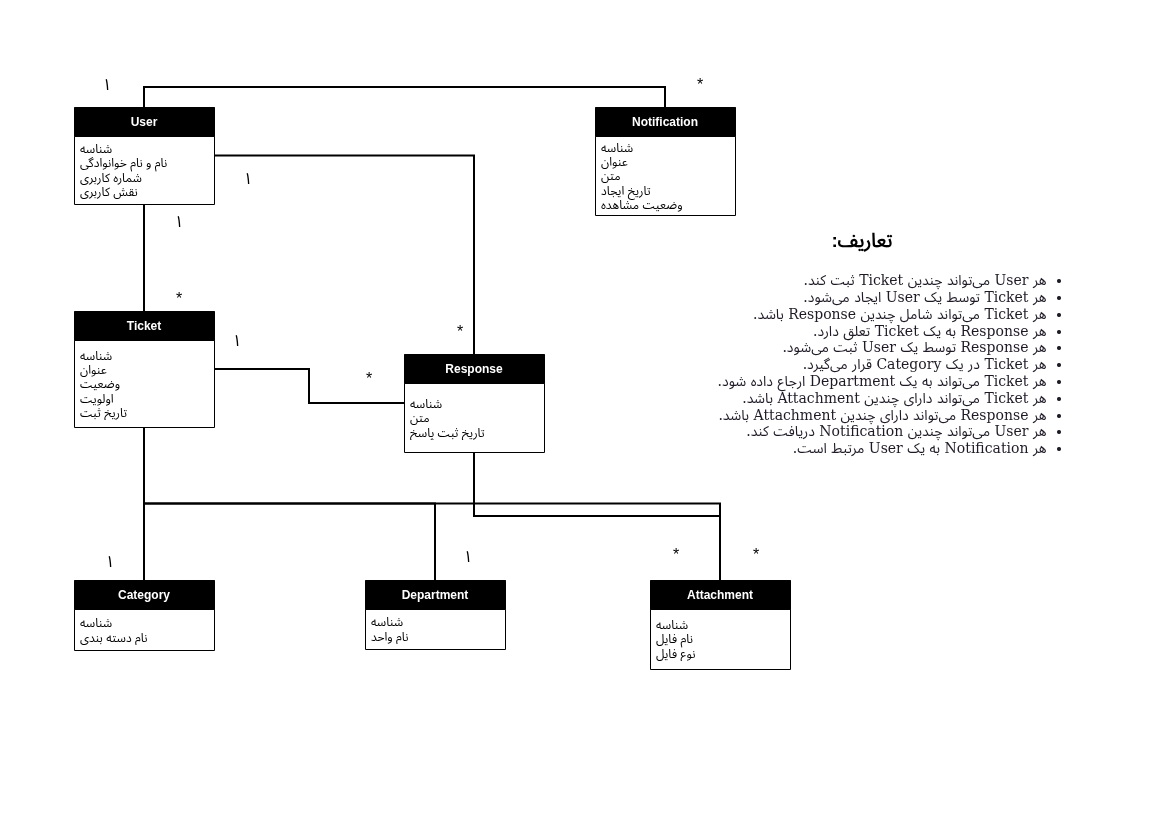

The diagram above was exported from draw.io. Its source (the exported page's mxGraphModel, read from the mxfile embedded in the PNG):
<mxGraphModel dx="1414" dy="759" grid="0" gridSize="10" guides="1" tooltips="1" connect="1" arrows="1" fold="1" page="1" pageScale="1" pageWidth="1169" pageHeight="827" background="light-dark(#FFFFFF,#FFFFFF)" math="0" shadow="0">
  <root>
    <mxCell id="0" />
    <mxCell id="1" parent="0" />
    <mxCell id="2gRaSosngUHuNTobLDum-28" edge="1" parent="1" source="2gRaSosngUHuNTobLDum-1" style="edgeStyle=orthogonalEdgeStyle;rounded=0;orthogonalLoop=1;jettySize=auto;html=1;exitX=0.5;exitY=1;exitDx=0;exitDy=0;entryX=0.5;entryY=0;entryDx=0;entryDy=0;strokeColor=light-dark(#000000,#000000);endArrow=none;endFill=0;strokeWidth=2;" target="2gRaSosngUHuNTobLDum-7">
      <mxGeometry relative="1" as="geometry" />
    </mxCell>
    <mxCell id="2gRaSosngUHuNTobLDum-1" parent="1" style="swimlane;fontStyle=1;align=center;verticalAlign=middle;childLayout=stackLayout;horizontal=1;startSize=29;horizontalStack=0;resizeParent=1;resizeParentMax=0;resizeLast=0;collapsible=0;marginBottom=0;html=1;whiteSpace=wrap;strokeColor=light-dark(#000000,#000000);swimlaneFillColor=none;fillColor=light-dark(#FFFFFF,#000000);gradientColor=none;fontColor=light-dark(#000000,#FFFFFF);" value="User" vertex="1">
      <mxGeometry height="97" width="140" x="74" y="107" as="geometry" />
    </mxCell>
    <mxCell id="2gRaSosngUHuNTobLDum-3" parent="2gRaSosngUHuNTobLDum-1" style="text;html=1;strokeColor=none;fillColor=light-dark(#FFFFFF,transparent);align=left;verticalAlign=middle;spacingLeft=4;spacingRight=4;overflow=hidden;rotatable=0;points=[[0,0.5],[1,0.5]];portConstraint=eastwest;whiteSpace=wrap;swimlaneFillColor=none;gradientColor=none;fontColor=light-dark(#000000,#000000);" value="شناسه&lt;div&gt;نام و نام خوانوادگی&lt;/div&gt;&lt;div&gt;شماره کاربری&lt;/div&gt;&lt;div&gt;نقش کاربری&lt;/div&gt;" vertex="1">
      <mxGeometry height="68" width="140" y="29" as="geometry" />
    </mxCell>
    <mxCell id="2gRaSosngUHuNTobLDum-7" parent="1" style="swimlane;fontStyle=1;align=center;verticalAlign=middle;childLayout=stackLayout;horizontal=1;startSize=29;horizontalStack=0;resizeParent=1;resizeParentMax=0;resizeLast=0;collapsible=0;marginBottom=0;html=1;whiteSpace=wrap;strokeColor=light-dark(#000000,#000000);swimlaneFillColor=none;fillColor=light-dark(#FFFFFF,#000000);gradientColor=none;fontColor=light-dark(#000000,#FFFFFF);" value="Ticket" vertex="1">
      <mxGeometry height="116" width="140" x="74" y="311" as="geometry" />
    </mxCell>
    <mxCell id="2gRaSosngUHuNTobLDum-9" parent="2gRaSosngUHuNTobLDum-7" style="text;html=1;strokeColor=none;fillColor=light-dark(#FFFFFF,transparent);align=left;verticalAlign=middle;spacingLeft=4;spacingRight=4;overflow=hidden;rotatable=0;points=[[0,0.5],[1,0.5]];portConstraint=eastwest;whiteSpace=wrap;swimlaneFillColor=none;gradientColor=none;fontColor=light-dark(#000000,#000000);" value="شناسه&lt;div&gt;عنوان&lt;/div&gt;&lt;div&gt;وضعیت&lt;/div&gt;&lt;div&gt;اولویت&lt;/div&gt;&lt;div&gt;تاریخ ثبت&lt;/div&gt;" vertex="1">
      <mxGeometry height="87" width="140" y="29" as="geometry" />
    </mxCell>
    <mxCell id="2gRaSosngUHuNTobLDum-10" parent="1" style="swimlane;fontStyle=1;align=center;verticalAlign=middle;childLayout=stackLayout;horizontal=1;startSize=29;horizontalStack=0;resizeParent=1;resizeParentMax=0;resizeLast=0;collapsible=0;marginBottom=0;html=1;whiteSpace=wrap;strokeColor=light-dark(#000000,#000000);swimlaneFillColor=none;fillColor=light-dark(#FFFFFF,#000000);gradientColor=none;fontColor=light-dark(#000000,#FFFFFF);" value="Response" vertex="1">
      <mxGeometry height="98" width="140" x="404" y="354" as="geometry" />
    </mxCell>
    <mxCell id="2gRaSosngUHuNTobLDum-12" parent="2gRaSosngUHuNTobLDum-10" style="text;html=1;strokeColor=none;fillColor=light-dark(#FFFFFF,transparent);align=left;verticalAlign=middle;spacingLeft=4;spacingRight=4;overflow=hidden;rotatable=0;points=[[0,0.5],[1,0.5]];portConstraint=eastwest;whiteSpace=wrap;swimlaneFillColor=none;gradientColor=none;fontColor=light-dark(#000000,#000000);" value="شناسه&lt;div&gt;متن&lt;/div&gt;&lt;div&gt;تاریخ ثبت پاسخ&lt;/div&gt;" vertex="1">
      <mxGeometry height="69" width="140" y="29" as="geometry" />
    </mxCell>
    <mxCell id="2gRaSosngUHuNTobLDum-13" parent="1" style="swimlane;fontStyle=1;align=center;verticalAlign=middle;childLayout=stackLayout;horizontal=1;startSize=29;horizontalStack=0;resizeParent=1;resizeParentMax=0;resizeLast=0;collapsible=0;marginBottom=0;html=1;whiteSpace=wrap;strokeColor=light-dark(#000000,#000000);swimlaneFillColor=none;fillColor=light-dark(#FFFFFF,#000000);gradientColor=none;fontColor=light-dark(#000000,#FFFFFF);" value="Category" vertex="1">
      <mxGeometry height="70" width="140" x="74" y="580" as="geometry" />
    </mxCell>
    <mxCell id="2gRaSosngUHuNTobLDum-15" parent="2gRaSosngUHuNTobLDum-13" style="text;html=1;strokeColor=none;fillColor=light-dark(#FFFFFF,transparent);align=left;verticalAlign=middle;spacingLeft=4;spacingRight=4;overflow=hidden;rotatable=0;points=[[0,0.5],[1,0.5]];portConstraint=eastwest;whiteSpace=wrap;swimlaneFillColor=none;gradientColor=none;fontColor=light-dark(#000000,#000000);" value="شناسه&lt;div&gt;نام دسته بندی&lt;/div&gt;" vertex="1">
      <mxGeometry height="41" width="140" y="29" as="geometry" />
    </mxCell>
    <mxCell id="2gRaSosngUHuNTobLDum-16" parent="1" style="swimlane;fontStyle=1;align=center;verticalAlign=middle;childLayout=stackLayout;horizontal=1;startSize=29;horizontalStack=0;resizeParent=1;resizeParentMax=0;resizeLast=0;collapsible=0;marginBottom=0;html=1;whiteSpace=wrap;strokeColor=light-dark(#000000,#000000);swimlaneFillColor=none;fillColor=light-dark(#FFFFFF,#000000);gradientColor=none;fontColor=light-dark(#000000,#FFFFFF);" value="Department" vertex="1">
      <mxGeometry height="69" width="140" x="365" y="580" as="geometry" />
    </mxCell>
    <mxCell id="2gRaSosngUHuNTobLDum-18" parent="2gRaSosngUHuNTobLDum-16" style="text;html=1;strokeColor=none;fillColor=light-dark(#FFFFFF,transparent);align=left;verticalAlign=middle;spacingLeft=4;spacingRight=4;overflow=hidden;rotatable=0;points=[[0,0.5],[1,0.5]];portConstraint=eastwest;whiteSpace=wrap;swimlaneFillColor=none;gradientColor=none;fontColor=light-dark(#000000,#000000);" value="شناسه&lt;div&gt;نام واحد&lt;/div&gt;" vertex="1">
      <mxGeometry height="40" width="140" y="29" as="geometry" />
    </mxCell>
    <mxCell id="2gRaSosngUHuNTobLDum-19" parent="1" style="swimlane;fontStyle=1;align=center;verticalAlign=middle;childLayout=stackLayout;horizontal=1;startSize=29;horizontalStack=0;resizeParent=1;resizeParentMax=0;resizeLast=0;collapsible=0;marginBottom=0;html=1;whiteSpace=wrap;strokeColor=light-dark(#000000,#000000);swimlaneFillColor=none;fillColor=light-dark(#FFFFFF,#000000);gradientColor=none;fontColor=light-dark(#000000,#FFFFFF);" value="Attachment" vertex="1">
      <mxGeometry height="89" width="140" x="650" y="580" as="geometry" />
    </mxCell>
    <mxCell id="2gRaSosngUHuNTobLDum-21" parent="2gRaSosngUHuNTobLDum-19" style="text;html=1;strokeColor=none;fillColor=light-dark(#FFFFFF,transparent);align=left;verticalAlign=middle;spacingLeft=4;spacingRight=4;overflow=hidden;rotatable=0;points=[[0,0.5],[1,0.5]];portConstraint=eastwest;whiteSpace=wrap;swimlaneFillColor=none;gradientColor=none;fontColor=light-dark(#000000,#000000);" value="شناسه&lt;div&gt;نام فایل&lt;/div&gt;&lt;div&gt;نوع فایل&lt;/div&gt;" vertex="1">
      <mxGeometry height="60" width="140" y="29" as="geometry" />
    </mxCell>
    <mxCell id="2gRaSosngUHuNTobLDum-22" parent="1" style="swimlane;fontStyle=1;align=center;verticalAlign=middle;childLayout=stackLayout;horizontal=1;startSize=29;horizontalStack=0;resizeParent=1;resizeParentMax=0;resizeLast=0;collapsible=0;marginBottom=0;html=1;whiteSpace=wrap;strokeColor=light-dark(#000000,#000000);swimlaneFillColor=none;fillColor=light-dark(#FFFFFF,#000000);gradientColor=none;fontColor=light-dark(#000000,#FFFFFF);" value="Notification" vertex="1">
      <mxGeometry height="108" width="140" x="595" y="107" as="geometry" />
    </mxCell>
    <mxCell id="2gRaSosngUHuNTobLDum-24" parent="2gRaSosngUHuNTobLDum-22" style="text;html=1;strokeColor=none;fillColor=light-dark(#FFFFFF,transparent);align=left;verticalAlign=middle;spacingLeft=4;spacingRight=4;overflow=hidden;rotatable=0;points=[[0,0.5],[1,0.5]];portConstraint=eastwest;whiteSpace=wrap;swimlaneFillColor=none;gradientColor=none;fontColor=light-dark(#000000,#000000);" value="شناسه&lt;div&gt;عنوان&lt;/div&gt;&lt;div&gt;متن&lt;/div&gt;&lt;div&gt;تاریخ ایجاد&lt;/div&gt;&lt;div&gt;وضعیت مشاهده&lt;/div&gt;" vertex="1">
      <mxGeometry height="79" width="140" y="29" as="geometry" />
    </mxCell>
    <mxCell id="2gRaSosngUHuNTobLDum-29" parent="1" style="text;html=1;whiteSpace=wrap;strokeColor=none;fillColor=none;align=center;verticalAlign=middle;rounded=0;" value="&lt;font style=&quot;font-size: 16px; color: light-dark(rgb(0, 0, 0), rgb(0, 0, 0));&quot;&gt;۱&lt;/font&gt;" vertex="1">
      <mxGeometry height="30" width="60" x="149" y="206" as="geometry" />
    </mxCell>
    <mxCell id="2gRaSosngUHuNTobLDum-31" parent="1" style="text;html=1;whiteSpace=wrap;strokeColor=none;fillColor=none;align=center;verticalAlign=middle;rounded=0;" value="&lt;font style=&quot;color: light-dark(rgb(0, 0, 0), rgb(0, 0, 0));&quot;&gt;&lt;span style=&quot;font-size: 16px;&quot;&gt;*&lt;/span&gt;&lt;/font&gt;" vertex="1">
      <mxGeometry height="30" width="60" x="149" y="283" as="geometry" />
    </mxCell>
    <mxCell id="2gRaSosngUHuNTobLDum-32" edge="1" parent="1" source="2gRaSosngUHuNTobLDum-10" style="edgeStyle=orthogonalEdgeStyle;rounded=0;orthogonalLoop=1;jettySize=auto;html=1;exitX=0;exitY=0.5;exitDx=0;exitDy=0;entryX=1;entryY=0.5;entryDx=0;entryDy=0;strokeColor=light-dark(#000000,#000000);endArrow=none;endFill=0;strokeWidth=2;" target="2gRaSosngUHuNTobLDum-7">
      <mxGeometry relative="1" as="geometry">
        <mxPoint x="323" y="186" as="sourcePoint" />
        <mxPoint x="323" y="335" as="targetPoint" />
      </mxGeometry>
    </mxCell>
    <mxCell id="2gRaSosngUHuNTobLDum-33" parent="1" style="text;html=1;whiteSpace=wrap;strokeColor=none;fillColor=none;align=center;verticalAlign=middle;rounded=0;" value="&lt;font style=&quot;color: light-dark(rgb(0, 0, 0), rgb(0, 0, 0));&quot;&gt;&lt;span style=&quot;font-size: 16px;&quot;&gt;*&lt;/span&gt;&lt;/font&gt;" vertex="1">
      <mxGeometry height="30" width="60" x="339" y="363" as="geometry" />
    </mxCell>
    <mxCell id="2gRaSosngUHuNTobLDum-34" parent="1" style="text;html=1;whiteSpace=wrap;strokeColor=none;fillColor=none;align=center;verticalAlign=middle;rounded=0;" value="&lt;font style=&quot;font-size: 16px; color: light-dark(rgb(0, 0, 0), rgb(0, 0, 0));&quot;&gt;۱&lt;/font&gt;" vertex="1">
      <mxGeometry height="30" width="60" x="207" y="325" as="geometry" />
    </mxCell>
    <mxCell id="2gRaSosngUHuNTobLDum-36" edge="1" parent="1" source="2gRaSosngUHuNTobLDum-10" style="edgeStyle=orthogonalEdgeStyle;rounded=0;orthogonalLoop=1;jettySize=auto;html=1;exitX=0.5;exitY=0;exitDx=0;exitDy=0;entryX=1;entryY=0.5;entryDx=0;entryDy=0;strokeColor=light-dark(#000000,#000000);endArrow=none;endFill=0;strokeWidth=2;" target="2gRaSosngUHuNTobLDum-1">
      <mxGeometry relative="1" as="geometry">
        <mxPoint x="463" y="155" as="sourcePoint" />
        <mxPoint x="313" y="156" as="targetPoint" />
      </mxGeometry>
    </mxCell>
    <mxCell id="2gRaSosngUHuNTobLDum-38" parent="1" style="text;html=1;whiteSpace=wrap;strokeColor=none;fillColor=none;align=center;verticalAlign=middle;rounded=0;" value="&lt;font style=&quot;color: light-dark(rgb(0, 0, 0), rgb(0, 0, 0));&quot;&gt;&lt;span style=&quot;font-size: 16px;&quot;&gt;*&lt;/span&gt;&lt;/font&gt;" vertex="1">
      <mxGeometry height="30" width="60" x="430" y="316" as="geometry" />
    </mxCell>
    <mxCell id="2gRaSosngUHuNTobLDum-40" edge="1" parent="1" source="2gRaSosngUHuNTobLDum-13" style="edgeStyle=orthogonalEdgeStyle;rounded=0;orthogonalLoop=1;jettySize=auto;html=1;exitX=0.5;exitY=0;exitDx=0;exitDy=0;strokeColor=light-dark(#000000,#000000);endArrow=none;endFill=0;strokeWidth=2;entryX=0.5;entryY=1;entryDx=0;entryDy=0;" target="2gRaSosngUHuNTobLDum-7">
      <mxGeometry relative="1" as="geometry">
        <mxPoint x="282" y="516" as="sourcePoint" />
        <mxPoint x="184" y="483" as="targetPoint" />
      </mxGeometry>
    </mxCell>
    <mxCell id="2gRaSosngUHuNTobLDum-41" edge="1" parent="1" source="2gRaSosngUHuNTobLDum-16" style="edgeStyle=orthogonalEdgeStyle;rounded=0;orthogonalLoop=1;jettySize=auto;html=1;exitX=0.5;exitY=0;exitDx=0;exitDy=0;entryX=0.5;entryY=1;entryDx=0;entryDy=0;strokeColor=light-dark(#000000,#000000);endArrow=none;endFill=0;strokeWidth=2;entryPerimeter=0;" target="2gRaSosngUHuNTobLDum-9">
      <mxGeometry relative="1" as="geometry">
        <mxPoint x="744" y="590" as="sourcePoint" />
        <mxPoint x="594" y="591" as="targetPoint" />
      </mxGeometry>
    </mxCell>
    <mxCell id="2gRaSosngUHuNTobLDum-42" parent="1" style="text;html=1;whiteSpace=wrap;strokeColor=none;fillColor=none;align=center;verticalAlign=middle;rounded=0;" value="&lt;font style=&quot;font-size: 16px; color: light-dark(rgb(0, 0, 0), rgb(0, 0, 0));&quot;&gt;۱&lt;/font&gt;" vertex="1">
      <mxGeometry height="30" width="60" x="438" y="541" as="geometry" />
    </mxCell>
    <mxCell id="2gRaSosngUHuNTobLDum-45" parent="1" style="text;html=1;whiteSpace=wrap;strokeColor=none;fillColor=none;align=center;verticalAlign=middle;rounded=0;" value="&lt;font style=&quot;font-size: 16px; color: light-dark(rgb(0, 0, 0), rgb(0, 0, 0));&quot;&gt;۱&lt;/font&gt;" vertex="1">
      <mxGeometry height="30" width="60" x="80" y="546" as="geometry" />
    </mxCell>
    <mxCell id="2gRaSosngUHuNTobLDum-46" edge="1" parent="1" source="2gRaSosngUHuNTobLDum-22" style="edgeStyle=orthogonalEdgeStyle;rounded=0;orthogonalLoop=1;jettySize=auto;html=1;exitX=0.5;exitY=0;exitDx=0;exitDy=0;entryX=0.5;entryY=0;entryDx=0;entryDy=0;strokeColor=light-dark(#000000,#000000);endArrow=none;endFill=0;strokeWidth=2;" target="2gRaSosngUHuNTobLDum-1">
      <mxGeometry relative="1" as="geometry">
        <mxPoint x="504" y="285.5" as="sourcePoint" />
        <mxPoint x="284" y="88.5" as="targetPoint" />
      </mxGeometry>
    </mxCell>
    <mxCell id="2gRaSosngUHuNTobLDum-47" parent="1" style="text;html=1;whiteSpace=wrap;strokeColor=none;fillColor=none;align=center;verticalAlign=middle;rounded=0;" value="&lt;font style=&quot;color: light-dark(rgb(0, 0, 0), rgb(0, 0, 0));&quot;&gt;&lt;span style=&quot;font-size: 16px;&quot;&gt;*&lt;/span&gt;&lt;/font&gt;" vertex="1">
      <mxGeometry height="30" width="60" x="670" y="69" as="geometry" />
    </mxCell>
    <mxCell id="2gRaSosngUHuNTobLDum-48" parent="1" style="text;html=1;whiteSpace=wrap;strokeColor=none;fillColor=none;align=center;verticalAlign=middle;rounded=0;" value="&lt;font style=&quot;font-size: 16px; color: light-dark(rgb(0, 0, 0), rgb(0, 0, 0));&quot;&gt;۱&lt;/font&gt;" vertex="1">
      <mxGeometry height="30" width="60" x="77" y="69" as="geometry" />
    </mxCell>
    <mxCell id="2gRaSosngUHuNTobLDum-49" parent="1" style="text;html=1;whiteSpace=wrap;strokeColor=none;fillColor=none;align=center;verticalAlign=middle;rounded=0;" value="&lt;font style=&quot;font-size: 16px; color: light-dark(rgb(0, 0, 0), rgb(0, 0, 0));&quot;&gt;۱&lt;/font&gt;" vertex="1">
      <mxGeometry height="30" width="60" x="218" y="163" as="geometry" />
    </mxCell>
    <mxCell id="2gRaSosngUHuNTobLDum-50" edge="1" parent="1" source="2gRaSosngUHuNTobLDum-19" style="edgeStyle=orthogonalEdgeStyle;rounded=0;orthogonalLoop=1;jettySize=auto;html=1;exitX=0.5;exitY=0;exitDx=0;exitDy=0;entryX=0.5;entryY=1;entryDx=0;entryDy=0;strokeColor=light-dark(#000000,#000000);endArrow=none;endFill=0;strokeWidth=2;" target="2gRaSosngUHuNTobLDum-7">
      <mxGeometry relative="1" as="geometry">
        <mxPoint x="935" y="448" as="sourcePoint" />
        <mxPoint x="645" y="320" as="targetPoint" />
      </mxGeometry>
    </mxCell>
    <mxCell id="2gRaSosngUHuNTobLDum-51" edge="1" parent="1" source="2gRaSosngUHuNTobLDum-19" style="edgeStyle=orthogonalEdgeStyle;rounded=0;orthogonalLoop=1;jettySize=auto;html=1;exitX=0.5;exitY=0;exitDx=0;exitDy=0;entryX=0.5;entryY=1;entryDx=0;entryDy=0;strokeColor=light-dark(#000000,#000000);endArrow=none;endFill=0;strokeWidth=2;" target="2gRaSosngUHuNTobLDum-10">
      <mxGeometry relative="1" as="geometry">
        <mxPoint x="945" y="464" as="sourcePoint" />
        <mxPoint x="659" y="335" as="targetPoint" />
      </mxGeometry>
    </mxCell>
    <mxCell id="2gRaSosngUHuNTobLDum-52" parent="1" style="text;html=1;whiteSpace=wrap;strokeColor=none;fillColor=none;align=center;verticalAlign=middle;rounded=0;" value="&lt;font style=&quot;color: light-dark(rgb(0, 0, 0), rgb(0, 0, 0));&quot;&gt;&lt;span style=&quot;font-size: 16px;&quot;&gt;*&lt;/span&gt;&lt;/font&gt;" vertex="1">
      <mxGeometry height="30" width="60" x="726" y="539" as="geometry" />
    </mxCell>
    <mxCell id="2gRaSosngUHuNTobLDum-55" parent="1" style="text;html=1;whiteSpace=wrap;strokeColor=none;fillColor=none;align=center;verticalAlign=middle;rounded=0;" value="&lt;font style=&quot;color: light-dark(rgb(0, 0, 0), rgb(0, 0, 0));&quot;&gt;&lt;span style=&quot;font-size: 16px;&quot;&gt;*&lt;/span&gt;&lt;/font&gt;" vertex="1">
      <mxGeometry height="30" width="60" x="646" y="539" as="geometry" />
    </mxCell>
    <mxCell id="2gRaSosngUHuNTobLDum-57" parent="1" style="text;html=1;whiteSpace=wrap;strokeColor=none;fillColor=none;align=center;verticalAlign=middle;rounded=0;" value="&lt;font style=&quot;color: light-dark(rgb(0, 0, 0), rgb(0, 0, 0)); font-size: 19px;&quot;&gt;&lt;b style=&quot;&quot;&gt;:تعاریف&lt;/b&gt;&lt;/font&gt;&lt;div&gt;&lt;font color=&quot;#000000&quot;&gt;&lt;span style=&quot;font-size: 16px;&quot;&gt;&lt;br&gt;&lt;/span&gt;&lt;/font&gt;&lt;/div&gt;&lt;div&gt;&lt;ul data-line=&quot;40&quot; class=&quot;code-line&quot; dir=&quot;auto&quot; style=&quot;margin-top: 0px; margin-bottom: 0.7em; color: rgb(247, 241, 255); font-family: -apple-system, BlinkMacSystemFont, &amp;quot;Segoe WPC&amp;quot;, &amp;quot;Segoe UI&amp;quot;, system-ui, Ubuntu, &amp;quot;Droid Sans&amp;quot;, sans-serif; font-size: 14px; text-align: start;&quot;&gt;&lt;li data-line=&quot;40&quot; class=&quot;code-line&quot; dir=&quot;auto&quot;&gt;هر User میتواند چندین Ticket ثبت کند.&lt;/li&gt;&lt;li data-line=&quot;41&quot; class=&quot;code-line&quot; dir=&quot;auto&quot;&gt;هر Ticket توسط یک User ایجاد میشود.&lt;/li&gt;&lt;li data-line=&quot;42&quot; class=&quot;code-line&quot; dir=&quot;auto&quot;&gt;هر Ticket میتواند شامل چندین Response باشد.&lt;/li&gt;&lt;li data-line=&quot;43&quot; class=&quot;code-line&quot; dir=&quot;auto&quot;&gt;هر Response به یک Ticket تعلق دارد.&lt;/li&gt;&lt;li data-line=&quot;44&quot; class=&quot;code-line&quot; dir=&quot;auto&quot;&gt;هر Response توسط یک User ثبت میشود.&lt;/li&gt;&lt;li data-line=&quot;45&quot; class=&quot;code-line&quot; dir=&quot;auto&quot;&gt;هر Ticket در یک Category قرار میگیرد.&lt;/li&gt;&lt;li data-line=&quot;46&quot; class=&quot;code-line&quot; dir=&quot;auto&quot;&gt;هر Ticket میتواند به یک Department ارجاع داده شود.&lt;/li&gt;&lt;li data-line=&quot;47&quot; class=&quot;code-line&quot; dir=&quot;auto&quot;&gt;هر Ticket میتواند دارای چندین Attachment باشد.&lt;/li&gt;&lt;li data-line=&quot;48&quot; class=&quot;code-line&quot; dir=&quot;auto&quot;&gt;هر Response میتواند دارای چندین Attachment باشد.&lt;/li&gt;&lt;li data-line=&quot;49&quot; class=&quot;code-line&quot; dir=&quot;auto&quot;&gt;هر User میتواند چندین Notification دریافت کند.&lt;/li&gt;&lt;li data-line=&quot;50&quot; class=&quot;code-line&quot; dir=&quot;auto&quot;&gt;هر Notification به یک User مرتبط است.&lt;/li&gt;&lt;/ul&gt;&lt;/div&gt;" vertex="1">
      <mxGeometry height="232" width="544" x="590" y="232" as="geometry" />
    </mxCell>
  </root>
</mxGraphModel>